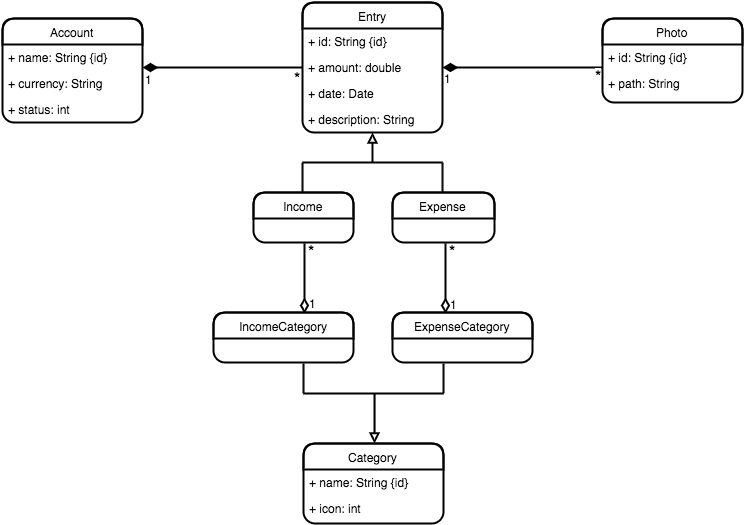

The diagram above was exported from draw.io. Its source (the exported page's mxGraphModel, read from the mxfile embedded in the PNG):
<mxGraphModel dx="2225" dy="1765" grid="1" gridSize="10" guides="1" tooltips="1" connect="1" arrows="1" fold="1" page="1" pageScale="1" pageWidth="850" pageHeight="1100" background="#ffffff" math="0" shadow="0">
  <root>
    <mxCell id="0" />
    <mxCell id="1" parent="0" />
    <mxCell id="2" value="Account" style="swimlane;html=1;fontStyle=0;childLayout=stackLayout;horizontal=1;startSize=26;fillColor=none;horizontalStack=0;resizeParent=1;resizeLast=0;collapsible=1;marginBottom=0;swimlaneFillColor=#ffffff;rounded=1;strokeWidth=2;" parent="1" vertex="1">
      <mxGeometry y="16" width="140" height="104" as="geometry" />
    </mxCell>
    <mxCell id="3" value="+ name: String {id}" style="text;html=1;strokeColor=none;fillColor=none;align=left;verticalAlign=top;spacingLeft=4;spacingRight=4;whiteSpace=wrap;overflow=hidden;rotatable=0;points=[[0,0.5],[1,0.5]];portConstraint=eastwest;" parent="2" vertex="1">
      <mxGeometry y="26" width="140" height="26" as="geometry" />
    </mxCell>
    <mxCell id="4" value="+ currency: String" style="text;html=1;strokeColor=none;fillColor=none;align=left;verticalAlign=top;spacingLeft=4;spacingRight=4;whiteSpace=wrap;overflow=hidden;rotatable=0;points=[[0,0.5],[1,0.5]];portConstraint=eastwest;" parent="2" vertex="1">
      <mxGeometry y="52" width="140" height="26" as="geometry" />
    </mxCell>
    <mxCell id="39" value="+ status: int" style="text;html=1;strokeColor=none;fillColor=none;align=left;verticalAlign=top;spacingLeft=4;spacingRight=4;whiteSpace=wrap;overflow=hidden;rotatable=0;points=[[0,0.5],[1,0.5]];portConstraint=eastwest;" parent="2" vertex="1">
      <mxGeometry y="78" width="140" height="26" as="geometry" />
    </mxCell>
    <mxCell id="5" value="Entry" style="swimlane;html=1;fontStyle=0;childLayout=stackLayout;horizontal=1;startSize=26;fillColor=none;horizontalStack=0;resizeParent=1;resizeLast=0;collapsible=1;marginBottom=0;swimlaneFillColor=#ffffff;rounded=1;strokeWidth=2;" parent="1" vertex="1">
      <mxGeometry x="300" width="140" height="130" as="geometry" />
    </mxCell>
    <mxCell id="43" value="+ id: String {id}" style="text;html=1;strokeColor=none;fillColor=none;align=left;verticalAlign=top;spacingLeft=4;spacingRight=4;whiteSpace=wrap;overflow=hidden;rotatable=0;points=[[0,0.5],[1,0.5]];portConstraint=eastwest;" parent="5" vertex="1">
      <mxGeometry y="26" width="140" height="26" as="geometry" />
    </mxCell>
    <mxCell id="6" value="+ amount: double" style="text;html=1;strokeColor=none;fillColor=none;align=left;verticalAlign=top;spacingLeft=4;spacingRight=4;whiteSpace=wrap;overflow=hidden;rotatable=0;points=[[0,0.5],[1,0.5]];portConstraint=eastwest;" parent="5" vertex="1">
      <mxGeometry y="52" width="140" height="26" as="geometry" />
    </mxCell>
    <mxCell id="7" value="+ date: Date" style="text;html=1;strokeColor=none;fillColor=none;align=left;verticalAlign=top;spacingLeft=4;spacingRight=4;whiteSpace=wrap;overflow=hidden;rotatable=0;points=[[0,0.5],[1,0.5]];portConstraint=eastwest;" parent="5" vertex="1">
      <mxGeometry y="78" width="140" height="26" as="geometry" />
    </mxCell>
    <mxCell id="8" value="+ description: String" style="text;html=1;strokeColor=none;fillColor=none;align=left;verticalAlign=top;spacingLeft=4;spacingRight=4;whiteSpace=wrap;overflow=hidden;rotatable=0;points=[[0,0.5],[1,0.5]];portConstraint=eastwest;" parent="5" vertex="1">
      <mxGeometry y="104" width="140" height="26" as="geometry" />
    </mxCell>
    <mxCell id="11" value="Category" style="swimlane;html=1;fontStyle=0;childLayout=stackLayout;horizontal=1;startSize=26;fillColor=none;horizontalStack=0;resizeParent=1;resizeLast=0;collapsible=1;marginBottom=0;swimlaneFillColor=#ffffff;rounded=1;strokeWidth=2;" parent="1" vertex="1">
      <mxGeometry x="301" y="441" width="140" height="80" as="geometry" />
    </mxCell>
    <mxCell id="12" value="+ name: String {id}" style="text;html=1;strokeColor=none;fillColor=none;align=left;verticalAlign=top;spacingLeft=4;spacingRight=4;whiteSpace=wrap;overflow=hidden;rotatable=0;points=[[0,0.5],[1,0.5]];portConstraint=eastwest;" parent="11" vertex="1">
      <mxGeometry y="26" width="140" height="26" as="geometry" />
    </mxCell>
    <mxCell id="13" value="+ icon: int" style="text;html=1;strokeColor=none;fillColor=none;align=left;verticalAlign=top;spacingLeft=4;spacingRight=4;whiteSpace=wrap;overflow=hidden;rotatable=0;points=[[0,0.5],[1,0.5]];portConstraint=eastwest;" parent="11" vertex="1">
      <mxGeometry y="52" width="140" height="26" as="geometry" />
    </mxCell>
    <mxCell id="16" value="Photo" style="swimlane;html=1;fontStyle=0;childLayout=stackLayout;horizontal=1;startSize=26;fillColor=none;horizontalStack=0;resizeParent=1;resizeLast=0;collapsible=1;marginBottom=0;swimlaneFillColor=#ffffff;rounded=1;strokeWidth=2;" parent="1" vertex="1">
      <mxGeometry x="600" y="16" width="140" height="84" as="geometry" />
    </mxCell>
    <mxCell id="48" value="+ id: String {id}&lt;div&gt;&lt;br&gt;&lt;/div&gt;" style="text;html=1;strokeColor=none;fillColor=none;align=left;verticalAlign=top;spacingLeft=4;spacingRight=4;whiteSpace=wrap;overflow=hidden;rotatable=0;points=[[0,0.5],[1,0.5]];portConstraint=eastwest;" parent="16" vertex="1">
      <mxGeometry y="26" width="140" height="26" as="geometry" />
    </mxCell>
    <mxCell id="17" value="+ path: String&lt;div&gt;&lt;br&gt;&lt;/div&gt;" style="text;html=1;strokeColor=none;fillColor=none;align=left;verticalAlign=top;spacingLeft=4;spacingRight=4;whiteSpace=wrap;overflow=hidden;rotatable=0;points=[[0,0.5],[1,0.5]];portConstraint=eastwest;" parent="16" vertex="1">
      <mxGeometry y="52" width="140" height="26" as="geometry" />
    </mxCell>
    <mxCell id="19" value="" style="endArrow=none;html=1;edgeStyle=orthogonalEdgeStyle;strokeWidth=2;startArrow=diamondThin;startFill=1;startSize=10;" parent="1" edge="1">
      <mxGeometry relative="1" as="geometry">
        <mxPoint x="140" y="65" as="sourcePoint" />
        <mxPoint x="300" y="65" as="targetPoint" />
      </mxGeometry>
    </mxCell>
    <mxCell id="20" value="1" style="resizable=0;html=1;align=left;verticalAlign=bottom;labelBackgroundColor=#ffffff;fontSize=12;" parent="19" connectable="0" vertex="1">
      <mxGeometry x="-1" relative="1" as="geometry">
        <mxPoint y="21" as="offset" />
      </mxGeometry>
    </mxCell>
    <mxCell id="21" value="*" style="resizable=0;html=1;align=right;verticalAlign=bottom;labelBackgroundColor=#ffffff;fontSize=16;" parent="19" connectable="0" vertex="1">
      <mxGeometry x="1" relative="1" as="geometry">
        <mxPoint y="23" as="offset" />
      </mxGeometry>
    </mxCell>
    <mxCell id="22" value="" style="endArrow=block;html=1;entryX=0.5;entryY=1;endFill=0;strokeWidth=2;" parent="1" target="5" edge="1">
      <mxGeometry width="50" height="50" relative="1" as="geometry">
        <mxPoint x="370" y="160" as="sourcePoint" />
        <mxPoint x="-90" y="-44" as="targetPoint" />
      </mxGeometry>
    </mxCell>
    <mxCell id="23" value="" style="endArrow=none;html=1;endFill=0;strokeWidth=2;" parent="1" edge="1">
      <mxGeometry width="50" height="50" relative="1" as="geometry">
        <mxPoint x="440" y="160" as="sourcePoint" />
        <mxPoint x="300" y="160" as="targetPoint" />
      </mxGeometry>
    </mxCell>
    <mxCell id="24" value="" style="endArrow=none;html=1;endFill=0;strokeWidth=2;" parent="1" edge="1">
      <mxGeometry width="50" height="50" relative="1" as="geometry">
        <mxPoint x="300" y="160" as="sourcePoint" />
        <mxPoint x="300" y="190" as="targetPoint" />
      </mxGeometry>
    </mxCell>
    <mxCell id="25" value="" style="endArrow=none;html=1;endFill=0;strokeWidth=2;" parent="1" edge="1">
      <mxGeometry x="333" y="160" width="50" height="50" as="geometry">
        <mxPoint x="440" y="160" as="sourcePoint" />
        <mxPoint x="440" y="190" as="targetPoint" />
      </mxGeometry>
    </mxCell>
    <mxCell id="26" value="" style="endArrow=none;html=1;entryX=0.5;entryY=1;endFill=0;startArrow=block;startFill=0;strokeWidth=2;" parent="1" edge="1">
      <mxGeometry x="372" y="391" width="50" height="50" as="geometry">
        <mxPoint x="372" y="441" as="sourcePoint" />
        <mxPoint x="372" y="391" as="targetPoint" />
      </mxGeometry>
    </mxCell>
    <mxCell id="27" value="" style="endArrow=none;html=1;endFill=0;strokeWidth=2;" parent="1" edge="1">
      <mxGeometry x="301" y="391" width="50" height="50" as="geometry">
        <mxPoint x="441" y="391" as="sourcePoint" />
        <mxPoint x="301" y="391" as="targetPoint" />
      </mxGeometry>
    </mxCell>
    <mxCell id="28" value="" style="endArrow=none;html=1;endFill=0;strokeWidth=2;" parent="1" edge="1">
      <mxGeometry x="301" y="361" width="50" height="50" as="geometry">
        <mxPoint x="301" y="361" as="sourcePoint" />
        <mxPoint x="301" y="391" as="targetPoint" />
      </mxGeometry>
    </mxCell>
    <mxCell id="29" value="" style="endArrow=none;html=1;endFill=0;strokeWidth=2;" parent="1" edge="1">
      <mxGeometry x="334" y="361" width="50" height="50" as="geometry">
        <mxPoint x="441" y="361" as="sourcePoint" />
        <mxPoint x="441" y="391" as="targetPoint" />
      </mxGeometry>
    </mxCell>
    <mxCell id="30" value="" style="endArrow=none;html=1;edgeStyle=orthogonalEdgeStyle;strokeWidth=2;startArrow=diamondThin;startFill=1;startSize=10;" parent="1" edge="1">
      <mxGeometry x="440" y="65" as="geometry">
        <mxPoint x="440" y="65" as="sourcePoint" />
        <mxPoint x="600" y="65" as="targetPoint" />
      </mxGeometry>
    </mxCell>
    <mxCell id="31" value="1" style="resizable=0;html=1;align=left;verticalAlign=bottom;labelBackgroundColor=#ffffff;fontSize=12;" parent="30" connectable="0" vertex="1">
      <mxGeometry x="-1" relative="1" as="geometry">
        <mxPoint x="-1" y="20" as="offset" />
      </mxGeometry>
    </mxCell>
    <mxCell id="32" value="*" style="resizable=0;html=1;align=right;verticalAlign=bottom;labelBackgroundColor=#ffffff;fontSize=16;" parent="30" connectable="0" vertex="1">
      <mxGeometry x="1" relative="1" as="geometry">
        <mxPoint x="1" y="21" as="offset" />
      </mxGeometry>
    </mxCell>
    <mxCell id="33" value="" style="endArrow=none;html=1;edgeStyle=orthogonalEdgeStyle;strokeWidth=2;startArrow=diamondThin;startFill=0;startSize=10;" parent="1" edge="1">
      <mxGeometry x="443" y="341" as="geometry">
        <mxPoint x="443" y="311" as="sourcePoint" />
        <mxPoint x="443" y="241" as="targetPoint" />
      </mxGeometry>
    </mxCell>
    <mxCell id="34" value="1" style="resizable=0;html=1;align=left;verticalAlign=bottom;labelBackgroundColor=#ffffff;fontSize=12;" parent="33" connectable="0" vertex="1">
      <mxGeometry x="-1" relative="1" as="geometry">
        <mxPoint x="2" as="offset" />
      </mxGeometry>
    </mxCell>
    <mxCell id="35" value="*" style="resizable=0;html=1;align=right;verticalAlign=bottom;labelBackgroundColor=#ffffff;fontSize=16;" parent="33" connectable="0" vertex="1">
      <mxGeometry x="1" relative="1" as="geometry">
        <mxPoint x="12" y="20" as="offset" />
      </mxGeometry>
    </mxCell>
    <mxCell id="40" value="" style="endArrow=none;html=1;edgeStyle=orthogonalEdgeStyle;strokeWidth=2;startArrow=diamondThin;startFill=0;startSize=10;" parent="1" edge="1">
      <mxGeometry x="302" y="341" as="geometry">
        <mxPoint x="302" y="311" as="sourcePoint" />
        <mxPoint x="302" y="241" as="targetPoint" />
      </mxGeometry>
    </mxCell>
    <mxCell id="41" value="1" style="resizable=0;html=1;align=left;verticalAlign=bottom;labelBackgroundColor=#ffffff;fontSize=12;" parent="40" connectable="0" vertex="1">
      <mxGeometry x="-1" relative="1" as="geometry">
        <mxPoint x="2" y="-1" as="offset" />
      </mxGeometry>
    </mxCell>
    <mxCell id="42" value="*" style="resizable=0;html=1;align=right;verticalAlign=bottom;labelBackgroundColor=#ffffff;fontSize=16;" parent="40" connectable="0" vertex="1">
      <mxGeometry x="1" relative="1" as="geometry">
        <mxPoint x="12" y="20" as="offset" />
      </mxGeometry>
    </mxCell>
    <mxCell id="49" value="ExpenseCategory" style="swimlane;html=1;fontStyle=0;childLayout=stackLayout;horizontal=1;startSize=26;fillColor=none;horizontalStack=0;resizeParent=1;resizeLast=0;collapsible=1;marginBottom=0;swimlaneFillColor=#ffffff;rounded=1;strokeWidth=2;" vertex="1" parent="1">
      <mxGeometry x="390" y="310" width="140" height="50" as="geometry" />
    </mxCell>
    <mxCell id="64" value="IncomeCategory" style="swimlane;html=1;fontStyle=0;childLayout=stackLayout;horizontal=1;startSize=26;fillColor=none;horizontalStack=0;resizeParent=1;resizeLast=0;collapsible=1;marginBottom=0;swimlaneFillColor=#ffffff;rounded=1;strokeWidth=2;" vertex="1" parent="1">
      <mxGeometry x="211" y="310" width="140" height="50" as="geometry" />
    </mxCell>
    <mxCell id="65" value="Income" style="swimlane;html=1;fontStyle=0;childLayout=stackLayout;horizontal=1;startSize=26;fillColor=none;horizontalStack=0;resizeParent=1;resizeLast=0;collapsible=1;marginBottom=0;swimlaneFillColor=#ffffff;rounded=1;strokeWidth=2;" vertex="1" parent="1">
      <mxGeometry x="251" y="190" width="100" height="50" as="geometry" />
    </mxCell>
    <mxCell id="66" value="Expense" style="swimlane;html=1;fontStyle=0;childLayout=stackLayout;horizontal=1;startSize=26;fillColor=none;horizontalStack=0;resizeParent=1;resizeLast=0;collapsible=1;marginBottom=0;swimlaneFillColor=#ffffff;rounded=1;strokeWidth=2;" vertex="1" parent="1">
      <mxGeometry x="390" y="190" width="102" height="50" as="geometry" />
    </mxCell>
  </root>
</mxGraphModel>